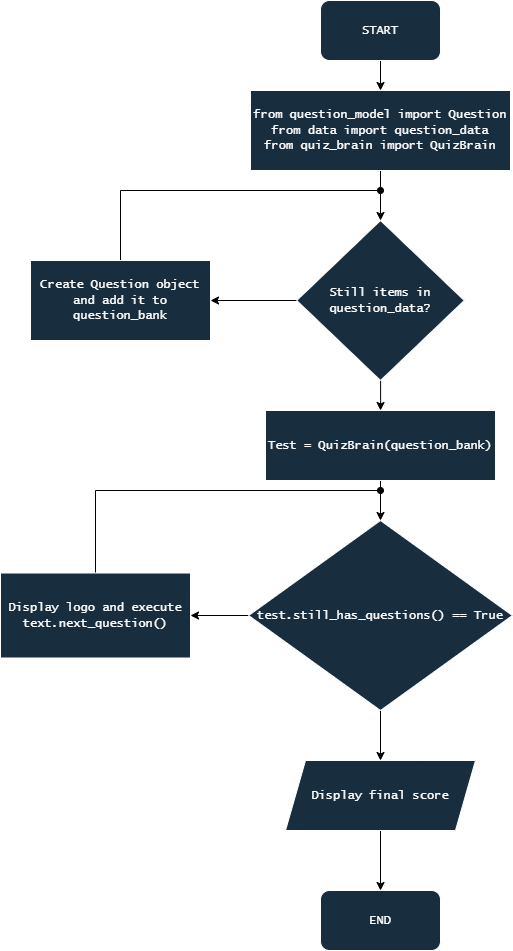

The diagram above was exported from draw.io. Its source (the exported page's mxGraphModel, read from the mxfile embedded in the PNG):
<mxGraphModel dx="1426" dy="783" grid="1" gridSize="10" guides="1" tooltips="1" connect="1" arrows="1" fold="1" page="1" pageScale="1" pageWidth="827" pageHeight="1169" math="0" shadow="0">
  <root>
    <mxCell id="0" />
    <mxCell id="1" parent="0" />
    <mxCell id="m0KUJ9BAy1WS_iCfHgZg-3" edge="1" parent="1" source="m0KUJ9BAy1WS_iCfHgZg-1" style="edgeStyle=orthogonalEdgeStyle;rounded=0;orthogonalLoop=1;jettySize=auto;html=1;entryX=0.5;entryY=0;entryDx=0;entryDy=0;" target="m0KUJ9BAy1WS_iCfHgZg-2">
      <mxGeometry relative="1" as="geometry" />
    </mxCell>
    <mxCell id="m0KUJ9BAy1WS_iCfHgZg-1" parent="1" style="rounded=1;whiteSpace=wrap;html=1;labelBackgroundColor=none;fillColor=#182E3E;strokeColor=#FFFFFF;fontColor=#FFFFFF;" value="&lt;font face=&quot;Lucida Console&quot;&gt;START&lt;/font&gt;" vertex="1">
      <mxGeometry height="60" width="120" x="360" y="40" as="geometry" />
    </mxCell>
    <mxCell id="m0KUJ9BAy1WS_iCfHgZg-8" edge="1" parent="1" source="m0KUJ9BAy1WS_iCfHgZg-2" style="edgeStyle=orthogonalEdgeStyle;rounded=0;orthogonalLoop=1;jettySize=auto;html=1;entryX=0.5;entryY=0;entryDx=0;entryDy=0;" target="m0KUJ9BAy1WS_iCfHgZg-4">
      <mxGeometry relative="1" as="geometry" />
    </mxCell>
    <mxCell id="m0KUJ9BAy1WS_iCfHgZg-2" parent="1" style="rounded=0;whiteSpace=wrap;html=1;strokeColor=#FFFFFF;fontColor=#FFFFFF;fillColor=#182E3E;" value="&lt;div&gt;&lt;font face=&quot;Lucida Console&quot;&gt;from question_model import Question&lt;/font&gt;&lt;/div&gt;&lt;div&gt;&lt;font face=&quot;Lucida Console&quot;&gt;from data import question_data&lt;/font&gt;&lt;/div&gt;&lt;div&gt;&lt;font face=&quot;Lucida Console&quot;&gt;from quiz_brain import QuizBrain&lt;/font&gt;&lt;/div&gt;" vertex="1">
      <mxGeometry height="80" width="260" x="290" y="130" as="geometry" />
    </mxCell>
    <mxCell id="m0KUJ9BAy1WS_iCfHgZg-6" edge="1" parent="1" source="m0KUJ9BAy1WS_iCfHgZg-4" style="edgeStyle=orthogonalEdgeStyle;rounded=0;orthogonalLoop=1;jettySize=auto;html=1;entryX=1;entryY=0.5;entryDx=0;entryDy=0;" target="m0KUJ9BAy1WS_iCfHgZg-5">
      <mxGeometry relative="1" as="geometry" />
    </mxCell>
    <mxCell id="m0KUJ9BAy1WS_iCfHgZg-12" edge="1" parent="1" source="m0KUJ9BAy1WS_iCfHgZg-4" style="edgeStyle=orthogonalEdgeStyle;rounded=0;orthogonalLoop=1;jettySize=auto;html=1;entryX=0.5;entryY=0;entryDx=0;entryDy=0;" target="m0KUJ9BAy1WS_iCfHgZg-11">
      <mxGeometry relative="1" as="geometry" />
    </mxCell>
    <mxCell id="m0KUJ9BAy1WS_iCfHgZg-4" parent="1" style="rhombus;whiteSpace=wrap;html=1;strokeColor=#FFFFFF;fontColor=#FFFFFF;fillColor=#182E3E;" value="&lt;font face=&quot;Lucida Console&quot;&gt;Still items in question_data?&lt;/font&gt;" vertex="1">
      <mxGeometry height="160" width="167.5" x="336.25" y="260" as="geometry" />
    </mxCell>
    <mxCell id="m0KUJ9BAy1WS_iCfHgZg-9" edge="1" parent="1" source="m0KUJ9BAy1WS_iCfHgZg-5" style="edgeStyle=orthogonalEdgeStyle;rounded=0;orthogonalLoop=1;jettySize=auto;html=1;endArrow=oval;endFill=1;">
      <mxGeometry relative="1" as="geometry">
        <Array as="points">
          <mxPoint x="160" y="230" />
          <mxPoint x="420" y="230" />
        </Array>
        <mxPoint x="420" y="230" as="targetPoint" />
      </mxGeometry>
    </mxCell>
    <mxCell id="m0KUJ9BAy1WS_iCfHgZg-5" parent="1" style="rounded=0;whiteSpace=wrap;html=1;strokeColor=#FFFFFF;fontColor=#FFFFFF;fillColor=#182E3E;" value="&lt;div&gt;&lt;font face=&quot;Lucida Console&quot;&gt;Create Question object and add it to question_bank&lt;/font&gt;&lt;/div&gt;" vertex="1">
      <mxGeometry height="80" width="180" x="70" y="300" as="geometry" />
    </mxCell>
    <mxCell id="m0KUJ9BAy1WS_iCfHgZg-10" parent="1" style="text;html=1;whiteSpace=wrap;strokeColor=none;fillColor=none;align=center;verticalAlign=middle;rounded=0;fontColor=#FFFFFF;" value="&lt;font face=&quot;Tahoma&quot; style=&quot;color: light-dark(rgb(255, 255, 255), rgb(255, 255, 255));&quot;&gt;TRUE&lt;/font&gt;" vertex="1">
      <mxGeometry height="20" width="50" x="280" y="320" as="geometry" />
    </mxCell>
    <mxCell id="m0KUJ9BAy1WS_iCfHgZg-16" edge="1" parent="1" source="m0KUJ9BAy1WS_iCfHgZg-11" style="edgeStyle=orthogonalEdgeStyle;rounded=0;orthogonalLoop=1;jettySize=auto;html=1;entryX=0.5;entryY=0;entryDx=0;entryDy=0;" target="m0KUJ9BAy1WS_iCfHgZg-14">
      <mxGeometry relative="1" as="geometry" />
    </mxCell>
    <mxCell id="m0KUJ9BAy1WS_iCfHgZg-11" parent="1" style="rounded=0;whiteSpace=wrap;html=1;strokeColor=#FFFFFF;fontColor=#FFFFFF;fillColor=#182E3E;" value="&lt;div&gt;&lt;font face=&quot;Lucida Console&quot;&gt;Test = QuizBrain(question_bank)&lt;/font&gt;&lt;/div&gt;" vertex="1">
      <mxGeometry height="70" width="230" x="305" y="450" as="geometry" />
    </mxCell>
    <mxCell id="m0KUJ9BAy1WS_iCfHgZg-13" parent="1" style="text;html=1;whiteSpace=wrap;strokeColor=none;fillColor=none;align=center;verticalAlign=middle;rounded=0;fontColor=#FFFFFF;" value="&lt;font face=&quot;Tahoma&quot; style=&quot;color: light-dark(rgb(255, 255, 255), rgb(255, 255, 255));&quot;&gt;FALSE&lt;/font&gt;" vertex="1">
      <mxGeometry height="20" width="50" x="420" y="420" as="geometry" />
    </mxCell>
    <mxCell id="m0KUJ9BAy1WS_iCfHgZg-20" edge="1" parent="1" source="m0KUJ9BAy1WS_iCfHgZg-14" style="edgeStyle=orthogonalEdgeStyle;rounded=0;orthogonalLoop=1;jettySize=auto;html=1;entryX=1;entryY=0.5;entryDx=0;entryDy=0;" target="m0KUJ9BAy1WS_iCfHgZg-19">
      <mxGeometry relative="1" as="geometry" />
    </mxCell>
    <mxCell id="m0KUJ9BAy1WS_iCfHgZg-25" edge="1" parent="1" source="m0KUJ9BAy1WS_iCfHgZg-14" style="edgeStyle=orthogonalEdgeStyle;rounded=0;orthogonalLoop=1;jettySize=auto;html=1;entryX=0.5;entryY=0;entryDx=0;entryDy=0;" target="m0KUJ9BAy1WS_iCfHgZg-23">
      <mxGeometry relative="1" as="geometry" />
    </mxCell>
    <mxCell id="m0KUJ9BAy1WS_iCfHgZg-14" parent="1" style="rhombus;whiteSpace=wrap;html=1;strokeColor=#FFFFFF;fontColor=#FFFFFF;fillColor=#182E3E;" value="&lt;font face=&quot;Lucida Console&quot;&gt;test.still_has_questions() == True&lt;/font&gt;" vertex="1">
      <mxGeometry height="190" width="263.75" x="288.12" y="560" as="geometry" />
    </mxCell>
    <mxCell id="m0KUJ9BAy1WS_iCfHgZg-15" parent="1" style="rounded=1;whiteSpace=wrap;html=1;labelBackgroundColor=none;fillColor=#182E3E;strokeColor=#FFFFFF;fontColor=#FFFFFF;" value="&lt;font face=&quot;Lucida Console&quot;&gt;END&lt;/font&gt;" vertex="1">
      <mxGeometry height="60" width="120" x="360" y="930" as="geometry" />
    </mxCell>
    <mxCell id="m0KUJ9BAy1WS_iCfHgZg-18" parent="1" style="text;html=1;whiteSpace=wrap;strokeColor=none;fillColor=none;align=center;verticalAlign=middle;rounded=0;fontColor=#FFFFFF;" value="&lt;font face=&quot;Tahoma&quot; style=&quot;color: light-dark(rgb(255, 255, 255), rgb(255, 255, 255));&quot;&gt;FALSE&lt;/font&gt;" vertex="1">
      <mxGeometry height="20" width="50" x="420" y="770" as="geometry" />
    </mxCell>
    <mxCell id="m0KUJ9BAy1WS_iCfHgZg-21" edge="1" parent="1" source="m0KUJ9BAy1WS_iCfHgZg-19" style="edgeStyle=orthogonalEdgeStyle;rounded=0;orthogonalLoop=1;jettySize=auto;html=1;endArrow=oval;endFill=1;">
      <mxGeometry relative="1" as="geometry">
        <Array as="points">
          <mxPoint x="135" y="530" />
          <mxPoint x="420" y="530" />
        </Array>
        <mxPoint x="420" y="530" as="targetPoint" />
      </mxGeometry>
    </mxCell>
    <mxCell id="m0KUJ9BAy1WS_iCfHgZg-19" parent="1" style="rounded=0;whiteSpace=wrap;html=1;strokeColor=#FFFFFF;fontColor=#FFFFFF;fillColor=#182E3E;" value="&lt;div&gt;&lt;font face=&quot;Lucida Console&quot;&gt;Display logo and execute text.next_question()&lt;/font&gt;&lt;/div&gt;" vertex="1">
      <mxGeometry height="85" width="190" x="40" y="612.5" as="geometry" />
    </mxCell>
    <mxCell id="m0KUJ9BAy1WS_iCfHgZg-22" parent="1" style="text;html=1;whiteSpace=wrap;strokeColor=none;fillColor=none;align=center;verticalAlign=middle;rounded=0;fontColor=#FFFFFF;" value="&lt;font face=&quot;Tahoma&quot; style=&quot;color: light-dark(rgb(255, 255, 255), rgb(255, 255, 255));&quot;&gt;TRUE&lt;/font&gt;" vertex="1">
      <mxGeometry height="20" width="50" x="238.12" y="630" as="geometry" />
    </mxCell>
    <mxCell id="m0KUJ9BAy1WS_iCfHgZg-26" edge="1" parent="1" source="m0KUJ9BAy1WS_iCfHgZg-23" style="edgeStyle=orthogonalEdgeStyle;rounded=0;orthogonalLoop=1;jettySize=auto;html=1;entryX=0.5;entryY=0;entryDx=0;entryDy=0;" target="m0KUJ9BAy1WS_iCfHgZg-15">
      <mxGeometry relative="1" as="geometry" />
    </mxCell>
    <mxCell id="m0KUJ9BAy1WS_iCfHgZg-23" parent="1" style="shape=parallelogram;perimeter=parallelogramPerimeter;whiteSpace=wrap;html=1;fixedSize=1;strokeColor=#FFFFFF;fontColor=#FFFFFF;fillColor=#182E3E;" value="&lt;font face=&quot;Lucida Console&quot;&gt;Display final score&lt;/font&gt;" vertex="1">
      <mxGeometry height="70" width="190" x="325" y="800" as="geometry" />
    </mxCell>
  </root>
</mxGraphModel>